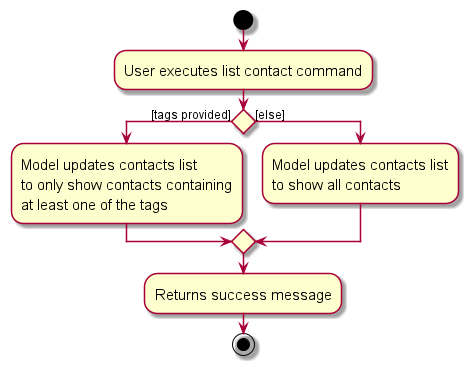

The diagram above was rendered by PlantUML. Its source (embedded in the PNG):
@startuml
skin rose
skinparam ActivityFontSize 15
skinparam ArrowFontSize 12
start
:User executes list contact command;

'Since the beta syntax does not support placing the condition outside the
'diamond we place it as the true branch instead.

if () then ([tags provided])
    :Model updates contacts list
    to only show contacts containing
    at least one of the tags;
else ([else])
    :Model updates contacts list
    to show all contacts;
endif
    :Returns success message;
stop
@enduml